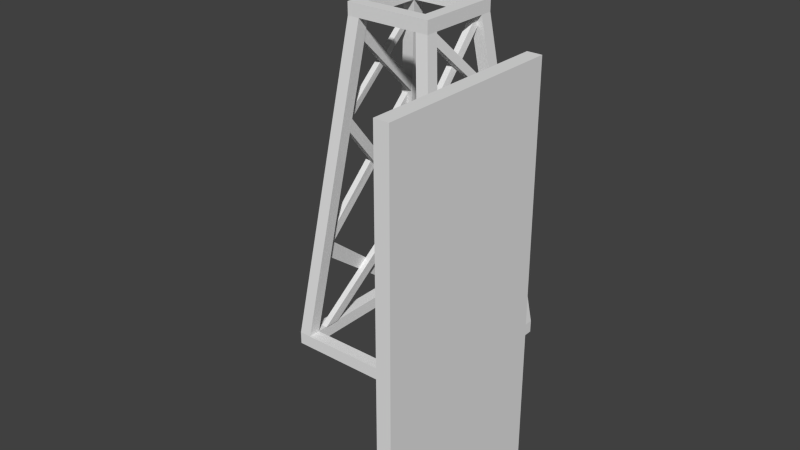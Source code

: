 # Source: windmill3.blend  (saved by Blender 2.66.0; exported with 4.5.12 LTS)
import bpy
from mathutils import Matrix  # noqa: F401  (used for matrix-valued properties, if any)

bpy.ops.wm.read_factory_settings(use_empty=True)
scene = bpy.context.scene
scene.name = 'Scene'

# ---- collections
col_collection_1 = bpy.data.collections.new('Collection 1'); scene.collection.children.link(col_collection_1)

# ---- world
world_world = bpy.data.worlds.new('World'); scene.world = world_world
world_world.color = (0.05088, 0.05088, 0.05088)
world_world.use_sun_shadow = False
world_world.sun_shadow_jitter_overblur = 0.0
world_world.cycles.sampling_method = 'MANUAL'
world_world.cycles.sample_map_resolution = 256

# ---- meshes
me_cube_002 = bpy.data.meshes.new('Cube.002')
me_cube_002.from_pydata([(-10.83, -6.811, -26.95), (-9.303, 9.411, -12.72), (-10.3, 9.411, -12.72), (-11.83, -6.811, -26.95), (-10.83, -9.409, -26.94), (-9.044, 9.151, -10.54), (-10.04, 9.151, -10.54), (-11.83, -9.409, -26.94), (-10.31, -9.546, -13.67), (-11.87, 8.238, -26.95), (-12.87, 8.238, -26.95), (-11.31, -9.546, -13.67), (-10.02, -9.213, -10.93), (-11.87, 11.1, -26.94), (-12.87, 11.1, -26.94), (-11.02, -9.213, -10.93), (-7.042, -7.1, 6.753), (-9.239, 9.277, -11.72), (-10.24, 9.277, -11.72), (-7.902, -7.1, 6.753), (-6.798, -6.839, 8.79), (-8.95, 9.018, -9.172), (-9.95, 9.018, -9.172), (-7.589, -6.839, 8.79), (-10.27, -9.517, -13.68), (-7.941, 7.221, 6.368), (-8.941, 7.221, 6.368), (-11.27, -9.517, -13.68), (-9.99, -9.184, -10.86), (-7.628, 6.953, 8.856), (-8.628, 6.953, 8.856), (-10.99, -9.184, -10.86), (-5.518, -5.53, 20.38), (-6.863, 6.949, 8.941), (-7.863, 6.949, 8.941), (-6.447, -5.53, 20.38), (-5.339, -5.315, 22.21), (-6.62, 6.787, 10.88), (-7.62, 6.787, 10.88), (-6.339, -5.315, 22.21), (-8.003, -7.034, 6.747), (-6.42, 5.601, 20.24), (-7.42, 5.601, 20.24), (-8.795, -7.034, 6.747), (-7.69, -6.815, 8.762), (-6.229, 5.425, 21.74), (-7.229, 5.425, 21.74), (-8.551, -6.815, 8.762)], [], [(4, 5, 1, 0), (5, 6, 2, 1), (6, 7, 3, 2), (7, 4, 0, 3), (0, 1, 2, 3), (7, 6, 5, 4), (12, 13, 9, 8), (13, 14, 10, 9), (14, 15, 11, 10), (15, 12, 8, 11), (8, 9, 10, 11), (15, 14, 13, 12), (20, 21, 17, 16), (21, 22, 18, 17), (22, 23, 19, 18), (23, 20, 16, 19), (16, 17, 18, 19), (23, 22, 21, 20), (28, 29, 25, 24), (29, 30, 26, 25), (30, 31, 27, 26), (31, 28, 24, 27), (24, 25, 26, 27), (31, 30, 29, 28), (36, 37, 33, 32), (37, 38, 34, 33), (38, 39, 35, 34), (39, 36, 32, 35), (32, 33, 34, 35), (39, 38, 37, 36), (44, 45, 41, 40), (45, 46, 42, 41), (46, 47, 43, 42), (47, 44, 40, 43), (40, 41, 42, 43), (47, 46, 45, 44)])
_uv = me_cube_002.uv_layers.new(name='UVMap')
_uv.uv.foreach_set('vector', [0.03823, 0.1882, 0.1818, 0.1882, 0.1818, 0.3318, 0.03823, 0.3318, 0.03823, 0.1882, 0.1818, 0.1882, 0.1818, 0.3318, 0.03823, 0.3318, 0.03823, 0.1882, 0.1818, 0.1882, 0.1818, 0.3318, 0.03823, 0.3318, 0.03823, 0.1882, 0.1818, 0.1882, 0.1818, 0.3318, 0.03823, 0.3318, 0.03823, 0.1882, 0.1818, 0.1882, 0.1818, 0.3318, 0.03823, 0.3318, 0.03823, 0.1882, 0.1818, 0.1882, 0.1818, 0.3318, 0.03823, 0.3318, 0.03823, 0.1882, 0.1818, 0.1882, 0.1818, 0.3318, 0.03823, 0.3318, 0.03823, 0.1882, 0.1818, 0.1882, 0.1818, 0.3318, 0.03823, 0.3318, 0.03823, 0.1882, 0.1818, 0.1882, 0.1818, 0.3318, 0.03823, 0.3318, 0.03823, 0.1882, 0.1818, 0.1882, 0.1818, 0.3318, 0.03823, 0.3318, 0.03823, 0.1882, 0.1818, 0.1882, 0.1818, 0.3318, 0.03823, 0.3318, 0.03823, 0.1882, 0.1818, 0.1882, 0.1818, 0.3318, 0.03823, 0.3318, 0.03823, 0.1882, 0.1818, 0.1882, 0.1818, 0.3318, 0.03823, 0.3318, 0.03823, 0.1882, 0.1818, 0.1882, 0.1818, 0.3318, 0.03823, 0.3318, 0.03823, 0.1882, 0.1818, 0.1882, 0.1818, 0.3318, 0.03823, 0.3318, 0.03823, 0.1882, 0.1818, 0.1882, 0.1818, 0.3318, 0.03823, 0.3318, 0.03823, 0.1882, 0.1818, 0.1882, 0.1818, 0.3318, 0.03823, 0.3318, 0.03823, 0.1882, 0.1818, 0.1882, 0.1818, 0.3318, 0.03823, 0.3318, 0.03823, 0.1882, 0.1818, 0.1882, 0.1818, 0.3318, 0.03823, 0.3318, 0.03823, 0.1882, 0.1818, 0.1882, 0.1818, 0.3318, 0.03823, 0.3318, 0.03823, 0.1882, 0.1818, 0.1882, 0.1818, 0.3318, 0.03823, 0.3318, 0.03823, 0.1882, 0.1818, 0.1882, 0.1818, 0.3318, 0.03823, 0.3318, 0.03823, 0.1882, 0.1818, 0.1882, 0.1818, 0.3318, 0.03823, 0.3318, 0.03823, 0.1882, 0.1818, 0.1882, 0.1818, 0.3318, 0.03823, 0.3318, 0.03823, 0.1882, 0.1818, 0.1882, 0.1818, 0.3318, 0.03823, 0.3318, 0.03823, 0.1882, 0.1818, 0.1882, 0.1818, 0.3318, 0.03823, 0.3318, 0.03823, 0.1882, 0.1818, 0.1882, 0.1818, 0.3318, 0.03823, 0.3318, 0.03823, 0.1882, 0.1818, 0.1882, 0.1818, 0.3318, 0.03823, 0.3318, 0.03823, 0.1882, 0.1818, 0.1882, 0.1818, 0.3318, 0.03823, 0.3318, 0.03823, 0.1882, 0.1818, 0.1882, 0.1818, 0.3318, 0.03823, 0.3318, 0.03823, 0.1882, 0.1818, 0.1882, 0.1818, 0.3318, 0.03823, 0.3318, 0.03823, 0.1882, 0.1818, 0.1882, 0.1818, 0.3318, 0.03823, 0.3318, 0.03823, 0.1882, 0.1818, 0.1882, 0.1818, 0.3318, 0.03823, 0.3318, 0.03823, 0.1882, 0.1818, 0.1882, 0.1818, 0.3318, 0.03823, 0.3318, 0.03823, 0.1882, 0.1818, 0.1882, 0.1818, 0.3318, 0.03823, 0.3318, 0.03823, 0.1882, 0.1818, 0.1882, 0.1818, 0.3318, 0.03823, 0.3318])
me_cube_002.use_remesh_preserve_volume = False
me_cube_002.use_remesh_preserve_attributes = False
me_cube_002.use_mirror_vertex_groups = False
me_cube_002.update()
me_cube_001 = bpy.data.meshes.new('Cube.001')
me_cube_001.from_pydata([(-13.0, -13.0, -29.0), (-13.0, 13.0, -29.0), (-11.0, 13.0, -29.0), (-11.0, -13.0, -29.0), (-13.0, -13.0, -27.0), (-13.0, 13.0, -27.0), (-11.0, 13.0, -27.0), (-11.0, -13.0, -27.0), (11.0, -13.0, -29.0), (11.0, 13.0, -29.0), (13.0, 13.0, -29.0), (13.0, -13.0, -29.0), (11.0, -13.0, -27.0), (11.0, 13.0, -27.0), (13.0, 13.0, -27.0), (13.0, -13.0, -27.0), (-11.0, 11.0, -29.0), (-11.0, 13.0, -29.0), (11.0, 13.0, -29.0), (11.0, 11.0, -29.0), (-11.0, 11.0, -27.0), (-11.0, 13.0, -27.0), (11.0, 13.0, -27.0), (11.0, 11.0, -27.0), (-11.0, -13.0, -29.0), (-11.0, -11.0, -29.0), (11.0, -11.0, -29.0), (11.0, -13.0, -29.0), (-11.0, -13.0, -27.0), (-11.0, -11.0, -27.0), (11.0, -11.0, -27.0), (11.0, -13.0, -27.0), (-7.0, -7.0, 24.0), (-7.0, 7.0, 24.0), (-5.0, 7.0, 24.0), (-5.0, -7.0, 24.0), (-7.0, -7.0, 26.0), (-7.0, 7.0, 26.0), (-5.0, 7.0, 26.0), (-5.0, -7.0, 26.0), (5.0, -7.0, 24.0), (5.0, 7.0, 24.0), (7.0, 7.0, 24.0), (7.0, -7.0, 24.0), (5.0, -7.0, 26.0), (5.0, 7.0, 26.0), (7.0, 7.0, 26.0), (7.0, -7.0, 26.0), (-5.0, 5.0, 24.0), (-5.0, 7.0, 24.0), (5.0, 7.0, 24.0), (5.0, 5.0, 24.0), (-5.0, 5.0, 26.0), (-5.0, 7.0, 26.0), (5.0, 7.0, 26.0), (5.0, 5.0, 26.0), (-5.0, -7.0, 24.0), (-5.0, -5.0, 24.0), (5.0, -5.0, 24.0), (5.0, -7.0, 24.0), (-5.0, -7.0, 26.0), (-5.0, -5.0, 26.0), (5.0, -5.0, 26.0), (5.0, -7.0, 26.0), (11.0, -13.0, -27.0), (11.0, -11.0, -27.0), (13.0, -11.0, -27.0), (13.0, -13.0, -27.0), (5.0, -7.0, 24.0), (5.0, -5.0, 24.0), (7.0, -5.0, 24.0), (7.0, -7.0, 24.0), (11.0, 11.0, -27.0), (11.0, 13.0, -27.0), (13.0, 13.0, -27.0), (13.0, 11.0, -27.0), (5.0, 5.0, 24.0), (5.0, 7.0, 24.0), (7.0, 7.0, 24.0), (7.0, 5.0, 24.0), (-13.0, -13.0, -27.0), (-13.0, -11.0, -27.0), (-11.0, -11.0, -27.0), (-11.0, -13.0, -27.0), (-7.0, -7.0, 24.0), (-7.0, -5.0, 24.0), (-5.0, -5.0, 24.0), (-5.0, -7.0, 24.0), (-13.0, 11.0, -27.0), (-13.0, 13.0, -27.0), (-11.0, 13.0, -27.0), (-11.0, 11.0, -27.0), (-7.0, 5.0, 24.0), (-7.0, 7.0, 24.0), (-5.0, 7.0, 24.0), (-5.0, 5.0, 24.0), (10.96, -8.842, -26.95), (9.23, 9.277, -11.77), (10.23, 9.277, -11.77), (11.96, -8.842, -26.95), (10.96, -11.01, -26.94), (8.97, 9.018, -9.589), (9.97, 9.018, -9.589), (11.96, -11.01, -26.94), (10.17, -9.494, -12.29), (12.0, 8.238, -26.95), (13.0, 8.238, -26.95), (11.17, -9.494, -12.29), (9.802, -9.075, -9.51), (12.0, 11.1, -26.94), (13.0, 11.1, -26.94), (10.8, -9.075, -9.51), (6.832, -6.853, 8.908), (8.869, 8.966, -9.433), (9.869, 8.966, -9.433), (7.693, -6.853, 8.908), (6.589, -6.583, 11.19), (8.609, 8.706, -6.888), (9.609, 8.706, -6.888), (7.38, -6.583, 11.19), (9.814, -8.995, -9.051), (7.732, 6.862, 8.779), (8.732, 6.862, 8.779), (10.81, -8.995, -9.051), (9.441, -8.577, -6.269), (7.419, 6.568, 11.12), (8.419, 6.568, 11.12), (10.44, -8.577, -6.269), (6.197, -5.273, 22.02), (7.454, 6.557, 11.26), (8.454, 6.557, 11.26), (7.197, -5.273, 22.02), (5.894, -5.059, 23.85), (7.211, 6.395, 13.2), (8.211, 6.395, 13.2), (6.894, -5.059, 23.85), (6.624, -6.542, 11.36), (5.252, 5.305, 22.39), (6.252, 5.305, 22.39), (7.415, -6.542, 11.36), (6.311, -6.332, 13.14), (5.062, 5.129, 23.88), (6.062, 5.129, 23.88), (7.172, -6.332, 13.14)], [], [(4, 5, 1, 0), (5, 6, 2, 1), (6, 7, 3, 2), (7, 4, 0, 3), (0, 1, 2, 3), (7, 6, 5, 4), (12, 13, 9, 8), (13, 14, 10, 9), (14, 15, 11, 10), (15, 12, 8, 11), (8, 9, 10, 11), (15, 14, 13, 12), (20, 21, 17, 16), (21, 22, 18, 17), (22, 23, 19, 18), (23, 20, 16, 19), (16, 17, 18, 19), (23, 22, 21, 20), (28, 29, 25, 24), (29, 30, 26, 25), (30, 31, 27, 26), (31, 28, 24, 27), (24, 25, 26, 27), (31, 30, 29, 28), (36, 37, 33, 32), (37, 38, 34, 33), (38, 39, 35, 34), (39, 36, 32, 35), (32, 33, 34, 35), (39, 38, 37, 36), (44, 45, 41, 40), (45, 46, 42, 41), (46, 47, 43, 42), (47, 44, 40, 43), (40, 41, 42, 43), (47, 46, 45, 44), (52, 53, 49, 48), (53, 54, 50, 49), (54, 55, 51, 50), (55, 52, 48, 51), (48, 49, 50, 51), (55, 54, 53, 52), (60, 61, 57, 56), (61, 62, 58, 57), (62, 63, 59, 58), (63, 60, 56, 59), (56, 57, 58, 59), (63, 62, 61, 60), (68, 69, 65, 64), (69, 70, 66, 65), (70, 71, 67, 66), (71, 68, 64, 67), (64, 65, 66, 67), (71, 70, 69, 68), (76, 77, 73, 72), (77, 78, 74, 73), (78, 79, 75, 74), (79, 76, 72, 75), (72, 73, 74, 75), (79, 78, 77, 76), (84, 85, 81, 80), (85, 86, 82, 81), (86, 87, 83, 82), (87, 84, 80, 83), (80, 81, 82, 83), (87, 86, 85, 84), (92, 93, 89, 88), (93, 94, 90, 89), (94, 95, 91, 90), (95, 92, 88, 91), (88, 89, 90, 91), (95, 94, 93, 92), (100, 101, 97, 96), (101, 102, 98, 97), (102, 103, 99, 98), (103, 100, 96, 99), (96, 97, 98, 99), (103, 102, 101, 100), (108, 109, 105, 104), (109, 110, 106, 105), (110, 111, 107, 106), (111, 108, 104, 107), (104, 105, 106, 107), (111, 110, 109, 108), (116, 117, 113, 112), (117, 118, 114, 113), (118, 119, 115, 114), (119, 116, 112, 115), (112, 113, 114, 115), (119, 118, 117, 116), (124, 125, 121, 120), (125, 126, 122, 121), (126, 127, 123, 122), (127, 124, 120, 123), (120, 121, 122, 123), (127, 126, 125, 124), (132, 133, 129, 128), (133, 134, 130, 129), (134, 135, 131, 130), (135, 132, 128, 131), (128, 129, 130, 131), (135, 134, 133, 132), (140, 141, 137, 136), (141, 142, 138, 137), (142, 143, 139, 138), (143, 140, 136, 139), (136, 137, 138, 139), (143, 142, 141, 140)])
_uv = me_cube_001.uv_layers.new(name='UVMap')
_uv.uv.foreach_set('vector', [0.03823, 0.1882, 0.1818, 0.1882, 0.1818, 0.3318, 0.03823, 0.3318, 0.03823, 0.1882, 0.1818, 0.1882, 0.1818, 0.3318, 0.03823, 0.3318, 0.03823, 0.1882, 0.1818, 0.1882, 0.1818, 0.3318, 0.03823, 0.3318, 0.03823, 0.1882, 0.1818, 0.1882, 0.1818, 0.3318, 0.03823, 0.3318, 0.03823, 0.1882, 0.1818, 0.1882, 0.1818, 0.3318, 0.03823, 0.3318, 0.03823, 0.1882, 0.1818, 0.1882, 0.1818, 0.3318, 0.03823, 0.3318, 0.03823, 0.1882, 0.1818, 0.1882, 0.1818, 0.3318, 0.03823, 0.3318, 0.03823, 0.1882, 0.1818, 0.1882, 0.1818, 0.3318, 0.03823, 0.3318, 0.03823, 0.1882, 0.1818, 0.1882, 0.1818, 0.3318, 0.03823, 0.3318, 0.03823, 0.1882, 0.1818, 0.1882, 0.1818, 0.3318, 0.03823, 0.3318, 0.03823, 0.1882, 0.1818, 0.1882, 0.1818, 0.3318, 0.03823, 0.3318, 0.03823, 0.1882, 0.1818, 0.1882, 0.1818, 0.3318, 0.03823, 0.3318, 0.03823, 0.1882, 0.1818, 0.1882, 0.1818, 0.3318, 0.03823, 0.3318, 0.03823, 0.1882, 0.1818, 0.1882, 0.1818, 0.3318, 0.03823, 0.3318, 0.03823, 0.1882, 0.1818, 0.1882, 0.1818, 0.3318, 0.03823, 0.3318, 0.03823, 0.1882, 0.1818, 0.1882, 0.1818, 0.3318, 0.03823, 0.3318, 0.03823, 0.1882, 0.1818, 0.1882, 0.1818, 0.3318, 0.03823, 0.3318, 0.03823, 0.1882, 0.1818, 0.1882, 0.1818, 0.3318, 0.03823, 0.3318, 0.03823, 0.1882, 0.1818, 0.1882, 0.1818, 0.3318, 0.03823, 0.3318, 0.03823, 0.1882, 0.1818, 0.1882, 0.1818, 0.3318, 0.03823, 0.3318, 0.03823, 0.1882, 0.1818, 0.1882, 0.1818, 0.3318, 0.03823, 0.3318, 0.03823, 0.1882, 0.1818, 0.1882, 0.1818, 0.3318, 0.03823, 0.3318, 0.03823, 0.1882, 0.1818, 0.1882, 0.1818, 0.3318, 0.03823, 0.3318, 0.03823, 0.1882, 0.1818, 0.1882, 0.1818, 0.3318, 0.03823, 0.3318, 0.03823, 0.1882, 0.1818, 0.1882, 0.1818, 0.3318, 0.03823, 0.3318, 0.03823, 0.1882, 0.1818, 0.1882, 0.1818, 0.3318, 0.03823, 0.3318, 0.03823, 0.1882, 0.1818, 0.1882, 0.1818, 0.3318, 0.03823, 0.3318, 0.03823, 0.1882, 0.1818, 0.1882, 0.1818, 0.3318, 0.03823, 0.3318, 0.03823, 0.1882, 0.1818, 0.1882, 0.1818, 0.3318, 0.03823, 0.3318, 0.03823, 0.1882, 0.1818, 0.1882, 0.1818, 0.3318, 0.03823, 0.3318, 0.03823, 0.1882, 0.1818, 0.1882, 0.1818, 0.3318, 0.03823, 0.3318, 0.03823, 0.1882, 0.1818, 0.1882, 0.1818, 0.3318, 0.03823, 0.3318, 0.03823, 0.1882, 0.1818, 0.1882, 0.1818, 0.3318, 0.03823, 0.3318, 0.03823, 0.1882, 0.1818, 0.1882, 0.1818, 0.3318, 0.03823, 0.3318, 0.03823, 0.1882, 0.1818, 0.1882, 0.1818, 0.3318, 0.03823, 0.3318, 0.03823, 0.1882, 0.1818, 0.1882, 0.1818, 0.3318, 0.03823, 0.3318, 0.03823, 0.1882, 0.1818, 0.1882, 0.1818, 0.3318, 0.03823, 0.3318, 0.03823, 0.1882, 0.1818, 0.1882, 0.1818, 0.3318, 0.03823, 0.3318, 0.03823, 0.1882, 0.1818, 0.1882, 0.1818, 0.3318, 0.03823, 0.3318, 0.03823, 0.1882, 0.1818, 0.1882, 0.1818, 0.3318, 0.03823, 0.3318, 0.03823, 0.1882, 0.1818, 0.1882, 0.1818, 0.3318, 0.03823, 0.3318, 0.03823, 0.1882, 0.1818, 0.1882, 0.1818, 0.3318, 0.03823, 0.3318, 0.03823, 0.1882, 0.1818, 0.1882, 0.1818, 0.3318, 0.03823, 0.3318, 0.03823, 0.1882, 0.1818, 0.1882, 0.1818, 0.3318, 0.03823, 0.3318, 0.03823, 0.1882, 0.1818, 0.1882, 0.1818, 0.3318, 0.03823, 0.3318, 0.03823, 0.1882, 0.1818, 0.1882, 0.1818, 0.3318, 0.03823, 0.3318, 0.03823, 0.1882, 0.1818, 0.1882, 0.1818, 0.3318, 0.03823, 0.3318, 0.03823, 0.1882, 0.1818, 0.1882, 0.1818, 0.3318, 0.03823, 0.3318, 0.03823, 0.1882, 0.1818, 0.1882, 0.1818, 0.3318, 0.03823, 0.3318, 0.03823, 0.1882, 0.1818, 0.1882, 0.1818, 0.3318, 0.03823, 0.3318, 0.03823, 0.1882, 0.1818, 0.1882, 0.1818, 0.3318, 0.03823, 0.3318, 0.03823, 0.1882, 0.1818, 0.1882, 0.1818, 0.3318, 0.03823, 0.3318, 0.03823, 0.1882, 0.1818, 0.1882, 0.1818, 0.3318, 0.03823, 0.3318, 0.03823, 0.1882, 0.1818, 0.1882, 0.1818, 0.3318, 0.03823, 0.3318, 0.03823, 0.1882, 0.1818, 0.1882, 0.1818, 0.3318, 0.03823, 0.3318, 0.03823, 0.1882, 0.1818, 0.1882, 0.1818, 0.3318, 0.03823, 0.3318, 0.03823, 0.1882, 0.1818, 0.1882, 0.1818, 0.3318, 0.03823, 0.3318, 0.03823, 0.1882, 0.1818, 0.1882, 0.1818, 0.3318, 0.03823, 0.3318, 0.03823, 0.1882, 0.1818, 0.1882, 0.1818, 0.3318, 0.03823, 0.3318, 0.03823, 0.1882, 0.1818, 0.1882, 0.1818, 0.3318, 0.03823, 0.3318, 0.03823, 0.1882, 0.1818, 0.1882, 0.1818, 0.3318, 0.03823, 0.3318, 0.03823, 0.1882, 0.1818, 0.1882, 0.1818, 0.3318, 0.03823, 0.3318, 0.03823, 0.1882, 0.1818, 0.1882, 0.1818, 0.3318, 0.03823, 0.3318, 0.03823, 0.1882, 0.1818, 0.1882, 0.1818, 0.3318, 0.03823, 0.3318, 0.03823, 0.1882, 0.1818, 0.1882, 0.1818, 0.3318, 0.03823, 0.3318, 0.03823, 0.1882, 0.1818, 0.1882, 0.1818, 0.3318, 0.03823, 0.3318, 0.03823, 0.1882, 0.1818, 0.1882, 0.1818, 0.3318, 0.03823, 0.3318, 0.03823, 0.1882, 0.1818, 0.1882, 0.1818, 0.3318, 0.03823, 0.3318, 0.03823, 0.1882, 0.1818, 0.1882, 0.1818, 0.3318, 0.03823, 0.3318, 0.03823, 0.1882, 0.1818, 0.1882, 0.1818, 0.3318, 0.03823, 0.3318, 0.03823, 0.1882, 0.1818, 0.1882, 0.1818, 0.3318, 0.03823, 0.3318, 0.03823, 0.1882, 0.1818, 0.1882, 0.1818, 0.3318, 0.03823, 0.3318, 0.03823, 0.1882, 0.1818, 0.1882, 0.1818, 0.3318, 0.03823, 0.3318, 0.03823, 0.1882, 0.1818, 0.1882, 0.1818, 0.3318, 0.03823, 0.3318, 0.03823, 0.1882, 0.1818, 0.1882, 0.1818, 0.3318, 0.03823, 0.3318, 0.03823, 0.1882, 0.1818, 0.1882, 0.1818, 0.3318, 0.03823, 0.3318, 0.03823, 0.1882, 0.1818, 0.1882, 0.1818, 0.3318, 0.03823, 0.3318, 0.03823, 0.1882, 0.1818, 0.1882, 0.1818, 0.3318, 0.03823, 0.3318, 0.03823, 0.1882, 0.1818, 0.1882, 0.1818, 0.3318, 0.03823, 0.3318, 0.03823, 0.1882, 0.1818, 0.1882, 0.1818, 0.3318, 0.03823, 0.3318, 0.03823, 0.1882, 0.1818, 0.1882, 0.1818, 0.3318, 0.03823, 0.3318, 0.03823, 0.1882, 0.1818, 0.1882, 0.1818, 0.3318, 0.03823, 0.3318, 0.03823, 0.1882, 0.1818, 0.1882, 0.1818, 0.3318, 0.03823, 0.3318, 0.03823, 0.1882, 0.1818, 0.1882, 0.1818, 0.3318, 0.03823, 0.3318, 0.03823, 0.1882, 0.1818, 0.1882, 0.1818, 0.3318, 0.03823, 0.3318, 0.03823, 0.1882, 0.1818, 0.1882, 0.1818, 0.3318, 0.03823, 0.3318, 0.03823, 0.1882, 0.1818, 0.1882, 0.1818, 0.3318, 0.03823, 0.3318, 0.03823, 0.1882, 0.1818, 0.1882, 0.1818, 0.3318, 0.03823, 0.3318, 0.03823, 0.1882, 0.1818, 0.1882, 0.1818, 0.3318, 0.03823, 0.3318, 0.03823, 0.1882, 0.1818, 0.1882, 0.1818, 0.3318, 0.03823, 0.3318, 0.03823, 0.1882, 0.1818, 0.1882, 0.1818, 0.3318, 0.03823, 0.3318, 0.03823, 0.1882, 0.1818, 0.1882, 0.1818, 0.3318, 0.03823, 0.3318, 0.03823, 0.1882, 0.1818, 0.1882, 0.1818, 0.3318, 0.03823, 0.3318, 0.03823, 0.1882, 0.1818, 0.1882, 0.1818, 0.3318, 0.03823, 0.3318, 0.03823, 0.1882, 0.1818, 0.1882, 0.1818, 0.3318, 0.03823, 0.3318, 0.03823, 0.1882, 0.1818, 0.1882, 0.1818, 0.3318, 0.03823, 0.3318, 0.03823, 0.1882, 0.1818, 0.1882, 0.1818, 0.3318, 0.03823, 0.3318, 0.03823, 0.1882, 0.1818, 0.1882, 0.1818, 0.3318, 0.03823, 0.3318, 0.03823, 0.1882, 0.1818, 0.1882, 0.1818, 0.3318, 0.03823, 0.3318, 0.03823, 0.1882, 0.1818, 0.1882, 0.1818, 0.3318, 0.03823, 0.3318, 0.03823, 0.1882, 0.1818, 0.1882, 0.1818, 0.3318, 0.03823, 0.3318, 0.03823, 0.1882, 0.1818, 0.1882, 0.1818, 0.3318, 0.03823, 0.3318, 0.03823, 0.1882, 0.1818, 0.1882, 0.1818, 0.3318, 0.03823, 0.3318, 0.03823, 0.1882, 0.1818, 0.1882, 0.1818, 0.3318, 0.03823, 0.3318, 0.03823, 0.1882, 0.1818, 0.1882, 0.1818, 0.3318, 0.03823, 0.3318, 0.03823, 0.1882, 0.1818, 0.1882, 0.1818, 0.3318, 0.03823, 0.3318, 0.03823, 0.1882, 0.1818, 0.1882, 0.1818, 0.3318, 0.03823, 0.3318, 0.03823, 0.1882, 0.1818, 0.1882, 0.1818, 0.3318, 0.03823, 0.3318])
me_cube_001.use_remesh_preserve_volume = False
me_cube_001.use_remesh_preserve_attributes = False
me_cube_001.use_mirror_vertex_groups = False
me_cube_001.update()
me_cube = bpy.data.meshes.new('Cube')
me_cube.from_pydata([(-1.0, -1.0, -1.0), (-1.0, 1.0, -1.0), (1.0, 1.0, -1.0), (1.0, -1.0, -1.0), (-1.0, -1.0, 1.0), (-1.0, 1.0, 1.0), (1.0, 1.0, 1.0), (1.0, -1.0, 1.0)], [], [(4, 5, 1, 0), (5, 6, 2, 1), (6, 7, 3, 2), (7, 4, 0, 3), (0, 1, 2, 3), (7, 6, 5, 4)])
me_cube.use_remesh_preserve_volume = False
me_cube.use_remesh_preserve_attributes = False
me_cube.use_mirror_vertex_groups = False
me_cube.update()

# ---- objects
ob_cube_002 = bpy.data.objects.new('Cube.002', me_cube_002)
ob_cube_001 = bpy.data.objects.new('Cube.001', me_cube_001)
ob_cube = bpy.data.objects.new('Cube', me_cube)

# ---- transforms, parenting, visibility, modifiers, constraints
ob_cube_002.location = (0.0, 0.0, 0.0)
ob_cube_002.lineart.crease_threshold = 0.0
ob_cube_001.location = (0.0, 0.0, 0.0)
ob_cube_001.lineart.crease_threshold = 0.0
ob_cube.location = (30.0, -30.0, 0.0)
ob_cube.scale = (1.0, 13.0, 29.0)
ob_cube.lineart.crease_threshold = 0.0

# ---- collection membership
col_collection_1.objects.link(ob_cube_002)
col_collection_1.objects.link(ob_cube_001)
col_collection_1.objects.link(ob_cube)

# ---- scene / render settings (as saved in the file)
scene.frame_start = 1; scene.frame_end = 250; scene.frame_set(35)
scene.render.engine = 'BLENDER_EEVEE_NEXT'
scene.render.image_settings.color_mode = 'RGB'
scene.render.image_settings.compression = 90
scene.render.resolution_percentage = 50
scene.render.dither_intensity = 0.0
scene.render.bake_margin = 2
scene.render.bake_bias = 0.0
scene.cycles.use_denoising = False
scene.cycles.samples = 10
scene.cycles.sampling_pattern = 'TABULATED_SOBOL'
scene.cycles.light_sampling_threshold = 0.0
scene.cycles.use_adaptive_sampling = False
scene.cycles.use_light_tree = False
scene.cycles.blur_glossy = 0.0
scene.cycles.volume_bounces = 1
scene.cycles.pixel_filter_type = 'GAUSSIAN'
scene.cycles.sample_clamp_indirect = 0.0
scene.view_settings.view_transform = 'Standard'
bpy.context.view_layer.update()

# ---- added for rendering (the .blend has no active camera and no usable light): camera, sun
cam_auto = bpy.data.cameras.new('AutoCamera')
cam_auto.lens = 50.0
cam_auto.sensor_width = 36.0
cam_auto.clip_end = 1491.39
ob_auto_camera = bpy.data.objects.new('AutoCamera', cam_auto)
scene.collection.objects.link(ob_auto_camera)
ob_auto_camera.location = (93.9798, -116.976, 67.9838)
ob_auto_camera.rotation_euler = (1.09748, -7.21219e-08, 0.694738)
scene.camera = ob_auto_camera
light_auto_sun = bpy.data.lights.new('AutoSun', 'SUN')
light_auto_sun.energy = 3.0
light_auto_sun.angle = 0.0523599
ob_auto_sun = bpy.data.objects.new('AutoSun', light_auto_sun)
scene.collection.objects.link(ob_auto_sun)
ob_auto_sun.rotation_euler = (0.872665, 0.174533, 0.523599)
bpy.context.view_layer.update()
